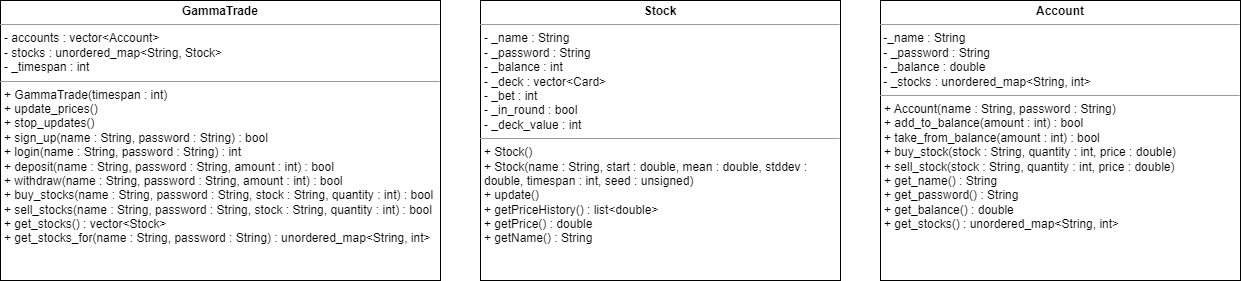

The diagram above was exported from draw.io. Its source (the exported page's mxGraphModel, read from the mxfile embedded in the PNG):
<mxGraphModel dx="1461" dy="686" grid="1" gridSize="10" guides="1" tooltips="1" connect="1" arrows="1" fold="1" page="1" pageScale="1" pageWidth="827" pageHeight="1169" math="0" shadow="0">
  <root>
    <mxCell id="0" />
    <mxCell id="1" parent="0" />
    <mxCell id="Lea8IH57JLJIbaSc_baa-24" value="&lt;p style=&quot;margin:0px;margin-top:4px;text-align:center;&quot;&gt;&lt;b&gt;GammaTrade&lt;/b&gt;&lt;/p&gt;&lt;hr size=&quot;1&quot;&gt;&lt;p style=&quot;margin:0px;margin-left:4px;&quot;&gt;- accounts : vector&amp;lt;Account&amp;gt;&amp;nbsp;&lt;/p&gt;&lt;p style=&quot;margin:0px;margin-left:4px;&quot;&gt;-&amp;nbsp;stocks : unordered_map&amp;lt;String, Stock&amp;gt;&amp;nbsp;&lt;/p&gt;&lt;p style=&quot;margin:0px;margin-left:4px;&quot;&gt;- _timespan : int&lt;/p&gt;&lt;hr size=&quot;1&quot;&gt;&lt;p style=&quot;margin:0px;margin-left:4px;&quot;&gt;+ GammaTrade(timespan : int)&lt;/p&gt;&lt;p style=&quot;margin:0px;margin-left:4px;&quot;&gt;+ update_prices()&lt;/p&gt;&lt;p style=&quot;margin:0px;margin-left:4px;&quot;&gt;+ stop_updates()&lt;/p&gt;&lt;p style=&quot;margin:0px;margin-left:4px;&quot;&gt;+ sign_up(name : String, password : String) : bool&lt;/p&gt;&lt;p style=&quot;margin:0px;margin-left:4px;&quot;&gt;+ login(name : String, password : String) : int&amp;nbsp;&lt;/p&gt;&lt;p style=&quot;margin:0px;margin-left:4px;&quot;&gt;+ deposit(name : String, password : String, amount : int) : bool&lt;/p&gt;&lt;p style=&quot;margin:0px;margin-left:4px;&quot;&gt;+ withdraw(name : String, password : String, amount : int) : bool&lt;/p&gt;&lt;p style=&quot;margin:0px;margin-left:4px;&quot;&gt;+ buy_stocks(name : String, password : String, stock : String, quantity : int) : bool&lt;/p&gt;&lt;p style=&quot;margin:0px;margin-left:4px;&quot;&gt;+ sell_stocks(name : String, password : String, stock : String, quantity : int) : bool&lt;/p&gt;&lt;p style=&quot;margin:0px;margin-left:4px;&quot;&gt;+ get_stocks() : vector&amp;lt;Stock&amp;gt;&lt;/p&gt;&lt;p style=&quot;margin:0px;margin-left:4px;&quot;&gt;+ get_stocks_for(name : String, password : String) : unordered_map&amp;lt;String, int&amp;gt;&lt;/p&gt;" style="verticalAlign=top;align=left;overflow=fill;fontSize=12;fontFamily=Helvetica;html=1;whiteSpace=wrap;" parent="1" vertex="1">
      <mxGeometry x="160" y="40" width="440" height="280" as="geometry" />
    </mxCell>
    <mxCell id="LqpURru_f6iX8NWLQTbW-1" value="&lt;p style=&quot;margin:0px;margin-top:4px;text-align:center;&quot;&gt;&lt;b&gt;Stock&lt;/b&gt;&lt;/p&gt;&lt;hr size=&quot;1&quot;&gt;&lt;p style=&quot;margin:0px;margin-left:4px;&quot;&gt;- _name : String&lt;br&gt;&lt;/p&gt;&lt;p style=&quot;margin:0px;margin-left:4px;&quot;&gt;- _password : String&lt;/p&gt;&lt;p style=&quot;margin:0px;margin-left:4px;&quot;&gt;- _balance : int&lt;/p&gt;&lt;p style=&quot;margin:0px;margin-left:4px;&quot;&gt;- _deck : vector&amp;lt;Card&amp;gt;&lt;/p&gt;&lt;p style=&quot;margin:0px;margin-left:4px;&quot;&gt;- _bet : int&lt;/p&gt;&lt;p style=&quot;margin:0px;margin-left:4px;&quot;&gt;- _in_round : bool&lt;/p&gt;&lt;p style=&quot;margin:0px;margin-left:4px;&quot;&gt;- _deck_value : int&lt;/p&gt;&lt;hr size=&quot;1&quot;&gt;&lt;p style=&quot;margin:0px;margin-left:4px;&quot;&gt;+ Stock()&lt;/p&gt;&lt;p style=&quot;margin:0px;margin-left:4px;&quot;&gt;+ Stock(name : String, start : double, mean : double, stddev : double, timespan : int, seed : unsigned)&lt;/p&gt;&lt;p style=&quot;margin:0px;margin-left:4px;&quot;&gt;+ update()&lt;/p&gt;&lt;p style=&quot;margin:0px;margin-left:4px;&quot;&gt;+ getPriceHistory() : list&amp;lt;double&amp;gt;&lt;/p&gt;&lt;p style=&quot;margin:0px;margin-left:4px;&quot;&gt;+ getPrice() : double&lt;/p&gt;&lt;p style=&quot;margin:0px;margin-left:4px;&quot;&gt;+ getName() : String&lt;/p&gt;&lt;p style=&quot;margin:0px;margin-left:4px;&quot;&gt;&lt;br&gt;&lt;/p&gt;" style="verticalAlign=top;align=left;overflow=fill;fontSize=12;fontFamily=Helvetica;html=1;whiteSpace=wrap;" parent="1" vertex="1">
      <mxGeometry x="640" y="40" width="360" height="280" as="geometry" />
    </mxCell>
    <mxCell id="LqpURru_f6iX8NWLQTbW-2" value="&lt;p style=&quot;margin:0px;margin-top:4px;text-align:center;&quot;&gt;&lt;b&gt;Account&lt;/b&gt;&lt;/p&gt;&lt;hr size=&quot;1&quot;&gt;&lt;p style=&quot;margin:0px;margin-left:4px;&quot;&gt;&lt;/p&gt;&amp;nbsp;-_name : String&lt;br&gt;&amp;nbsp;- _password : String&lt;br&gt;&amp;nbsp;- _balance : double&amp;nbsp;&lt;br&gt;&amp;nbsp;- _stocks : unordered_map&amp;lt;String, int&amp;gt;&lt;br&gt;&lt;hr size=&quot;1&quot;&gt;&lt;p style=&quot;border-color: var(--border-color); margin: 0px 0px 0px 4px;&quot;&gt;+ Account(name : String, password : String)&lt;/p&gt;&lt;p style=&quot;border-color: var(--border-color); margin: 0px 0px 0px 4px;&quot;&gt;+ add_to_balance(amount : int) : bool&lt;/p&gt;&lt;p style=&quot;border-color: var(--border-color); margin: 0px 0px 0px 4px;&quot;&gt;+ take_from_balance(amount : int) : bool&lt;/p&gt;&lt;p style=&quot;border-color: var(--border-color); margin: 0px 0px 0px 4px;&quot;&gt;+ buy_stock(stock : String, quantity : int, price : double)&lt;/p&gt;&lt;p style=&quot;border-color: var(--border-color); margin: 0px 0px 0px 4px;&quot;&gt;+ sell_stock(stock : String, quantity : int, price : double)&lt;/p&gt;&lt;p style=&quot;margin:0px;margin-left:4px;&quot;&gt;+ get_name() : String&lt;br&gt;&lt;/p&gt;&lt;p style=&quot;margin:0px;margin-left:4px;&quot;&gt;+ get_password() : String&lt;/p&gt;&lt;p style=&quot;margin:0px;margin-left:4px;&quot;&gt;+ get_balance() : double&lt;/p&gt;&lt;p style=&quot;margin:0px;margin-left:4px;&quot;&gt;+ get_stocks() : unordered_map&amp;lt;String, int&amp;gt;&lt;/p&gt;" style="verticalAlign=top;align=left;overflow=fill;fontSize=12;fontFamily=Helvetica;html=1;whiteSpace=wrap;" parent="1" vertex="1">
      <mxGeometry x="1040" y="40" width="360" height="280" as="geometry" />
    </mxCell>
  </root>
</mxGraphModel>